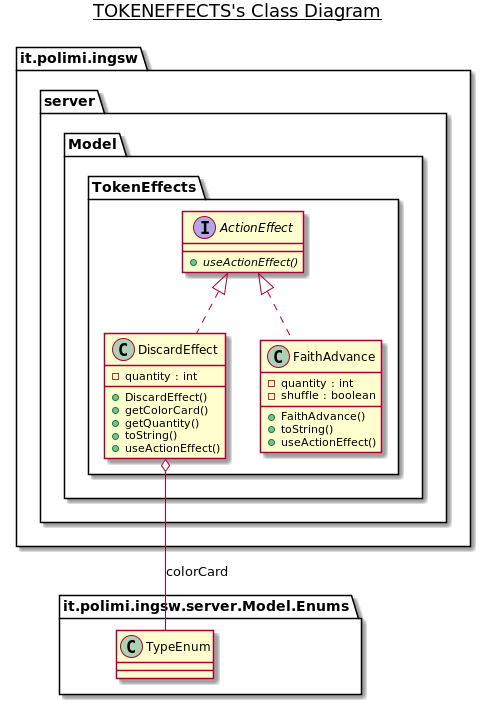

The diagram above was rendered by PlantUML. Its source (embedded in the PNG):
@startuml

title __TOKENEFFECTS's Class Diagram__\n

  namespace it.polimi.ingsw {
    namespace server {
      namespace Model {
        namespace TokenEffects {
          interface it.polimi.ingsw.server.Model.TokenEffects.ActionEffect {
              {abstract} + useActionEffect()
          }
        }
      }
    }
  }
  

  namespace it.polimi.ingsw {
    namespace server {
      namespace Model {
        namespace TokenEffects {
          class it.polimi.ingsw.server.Model.TokenEffects.DiscardEffect {
              - quantity : int
              + DiscardEffect()
              + getColorCard()
              + getQuantity()
              + toString()
              + useActionEffect()
          }
        }
      }
    }
  }
  

  namespace it.polimi.ingsw {
    namespace server {
      namespace Model {
        namespace TokenEffects {
          class it.polimi.ingsw.server.Model.TokenEffects.FaithAdvance {
              - quantity : int
              - shuffle : boolean
              + FaithAdvance()
              + toString()
              + useActionEffect()
          }
        }
      }
    }
  }
  

  it.polimi.ingsw.server.Model.TokenEffects.DiscardEffect .up.|> it.polimi.ingsw.server.Model.TokenEffects.ActionEffect
  it.polimi.ingsw.server.Model.TokenEffects.DiscardEffect o-- it.polimi.ingsw.server.Model.Enums.TypeEnum : colorCard
  it.polimi.ingsw.server.Model.TokenEffects.FaithAdvance .up.|> it.polimi.ingsw.server.Model.TokenEffects.ActionEffect


right footer

endfooter

@enduml